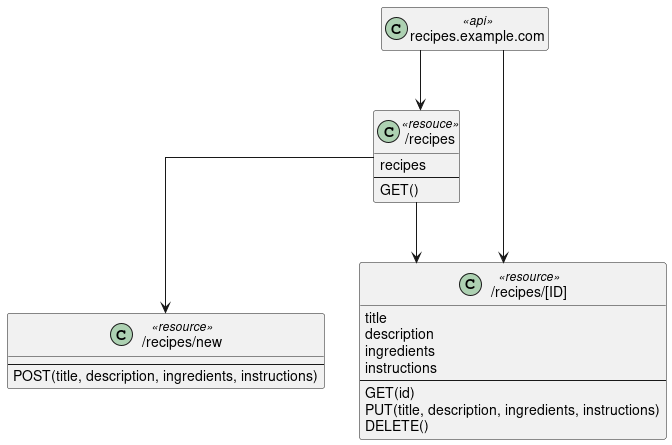

The diagram above was rendered by PlantUML. Its source (embedded in the PNG):
@startuml
skinparam linetype ortho
hide empty members

class "recipes.example.com" as api <<api>>
class "/recipes" as index <<resouce>> {
    recipes
    --
    GET()
}
class "/recipes/new" as new <<resource>> {
    --
    POST(title, description, ingredients, instructions)
  }
class "/recipes/[ID]" as recipe <<resource>> {
    title
    description
    ingredients
    instructions
    --
    GET(id)
    PUT(title, description, ingredients, instructions)
    DELETE()
}

api --> index
api --> recipe
index --> recipe
index --> new

@enduml